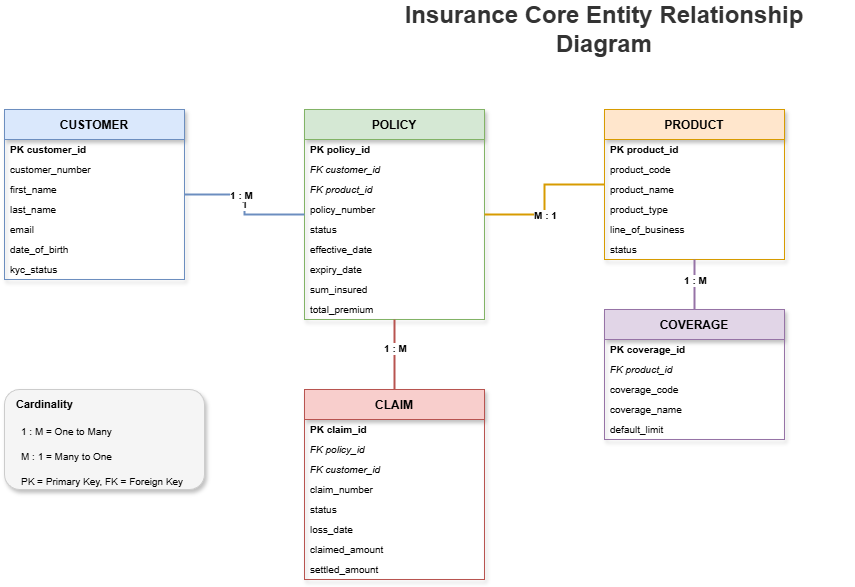

The diagram above was exported from draw.io. Its source (the exported page's mxGraphModel, read from the mxfile embedded in the PNG):
<mxGraphModel dx="1426" dy="635" grid="1" gridSize="10" guides="1" tooltips="1" connect="1" arrows="1" fold="1" page="1" pageScale="1" pageWidth="1600" pageHeight="1000" math="0" shadow="1">
  <root>
    <mxCell id="0" />
    <mxCell id="1" parent="0" />
    <mxCell id="title" value="Insurance Core Entity Relationship Diagram" style="text;html=1;strokeColor=none;fillColor=none;align=center;verticalAlign=middle;whiteSpace=wrap;rounded=0;fontSize=24;fontStyle=1;fontColor=#333333;" parent="1" vertex="1">
      <mxGeometry x="450" y="20" width="500" height="40" as="geometry" />
    </mxCell>
    <mxCell id="customer" value="CUSTOMER" style="swimlane;fontStyle=1;childLayout=stackLayout;horizontal=1;startSize=30;horizontalStack=0;resizeParent=1;resizeParentMax=0;resizeLast=0;collapsible=0;marginBottom=0;fillColor=#dae8fc;strokeColor=#6c8ebf;shadow=1;fontSize=12;" parent="1" vertex="1">
      <mxGeometry x="100" y="120" width="180" height="170" as="geometry" />
    </mxCell>
    <mxCell id="customer-pk" value="PK  customer_id" style="text;strokeColor=none;fillColor=none;align=left;verticalAlign=middle;spacingLeft=4;spacingRight=4;overflow=hidden;rotatable=0;points=[[0,0.5],[1,0.5]];portConstraint=eastwest;fontStyle=1;fontSize=10;" parent="customer" vertex="1">
      <mxGeometry y="30" width="180" height="20" as="geometry" />
    </mxCell>
    <mxCell id="customer-f1" value="     customer_number" style="text;strokeColor=none;fillColor=none;align=left;verticalAlign=middle;spacingLeft=4;spacingRight=4;overflow=hidden;rotatable=0;points=[[0,0.5],[1,0.5]];portConstraint=eastwest;fontSize=10;" parent="customer" vertex="1">
      <mxGeometry y="50" width="180" height="20" as="geometry" />
    </mxCell>
    <mxCell id="customer-f2" value="     first_name" style="text;strokeColor=none;fillColor=none;align=left;verticalAlign=middle;spacingLeft=4;spacingRight=4;overflow=hidden;rotatable=0;points=[[0,0.5],[1,0.5]];portConstraint=eastwest;fontSize=10;" parent="customer" vertex="1">
      <mxGeometry y="70" width="180" height="20" as="geometry" />
    </mxCell>
    <mxCell id="customer-f3" value="     last_name" style="text;strokeColor=none;fillColor=none;align=left;verticalAlign=middle;spacingLeft=4;spacingRight=4;overflow=hidden;rotatable=0;points=[[0,0.5],[1,0.5]];portConstraint=eastwest;fontSize=10;" parent="customer" vertex="1">
      <mxGeometry y="90" width="180" height="20" as="geometry" />
    </mxCell>
    <mxCell id="customer-f4" value="     email" style="text;strokeColor=none;fillColor=none;align=left;verticalAlign=middle;spacingLeft=4;spacingRight=4;overflow=hidden;rotatable=0;points=[[0,0.5],[1,0.5]];portConstraint=eastwest;fontSize=10;" parent="customer" vertex="1">
      <mxGeometry y="110" width="180" height="20" as="geometry" />
    </mxCell>
    <mxCell id="customer-f5" value="     date_of_birth" style="text;strokeColor=none;fillColor=none;align=left;verticalAlign=middle;spacingLeft=4;spacingRight=4;overflow=hidden;rotatable=0;points=[[0,0.5],[1,0.5]];portConstraint=eastwest;fontSize=10;" parent="customer" vertex="1">
      <mxGeometry y="130" width="180" height="20" as="geometry" />
    </mxCell>
    <mxCell id="customer-f6" value="     kyc_status" style="text;strokeColor=none;fillColor=none;align=left;verticalAlign=middle;spacingLeft=4;spacingRight=4;overflow=hidden;rotatable=0;points=[[0,0.5],[1,0.5]];portConstraint=eastwest;fontSize=10;" parent="customer" vertex="1">
      <mxGeometry y="150" width="180" height="20" as="geometry" />
    </mxCell>
    <mxCell id="policy" value="POLICY" style="swimlane;fontStyle=1;childLayout=stackLayout;horizontal=1;startSize=30;horizontalStack=0;resizeParent=1;resizeParentMax=0;resizeLast=0;collapsible=0;marginBottom=0;fillColor=#d5e8d4;strokeColor=#82b366;shadow=1;fontSize=12;" parent="1" vertex="1">
      <mxGeometry x="400" y="120" width="180" height="210" as="geometry" />
    </mxCell>
    <mxCell id="policy-pk" value="PK  policy_id" style="text;strokeColor=none;fillColor=none;align=left;verticalAlign=middle;spacingLeft=4;spacingRight=4;overflow=hidden;rotatable=0;points=[[0,0.5],[1,0.5]];portConstraint=eastwest;fontStyle=1;fontSize=10;" parent="policy" vertex="1">
      <mxGeometry y="30" width="180" height="20" as="geometry" />
    </mxCell>
    <mxCell id="policy-fk1" value="FK  customer_id" style="text;strokeColor=none;fillColor=none;align=left;verticalAlign=middle;spacingLeft=4;spacingRight=4;overflow=hidden;rotatable=0;points=[[0,0.5],[1,0.5]];portConstraint=eastwest;fontStyle=2;fontSize=10;" parent="policy" vertex="1">
      <mxGeometry y="50" width="180" height="20" as="geometry" />
    </mxCell>
    <mxCell id="policy-fk2" value="FK  product_id" style="text;strokeColor=none;fillColor=none;align=left;verticalAlign=middle;spacingLeft=4;spacingRight=4;overflow=hidden;rotatable=0;points=[[0,0.5],[1,0.5]];portConstraint=eastwest;fontStyle=2;fontSize=10;" parent="policy" vertex="1">
      <mxGeometry y="70" width="180" height="20" as="geometry" />
    </mxCell>
    <mxCell id="policy-f1" value="     policy_number" style="text;strokeColor=none;fillColor=none;align=left;verticalAlign=middle;spacingLeft=4;spacingRight=4;overflow=hidden;rotatable=0;points=[[0,0.5],[1,0.5]];portConstraint=eastwest;fontSize=10;" parent="policy" vertex="1">
      <mxGeometry y="90" width="180" height="20" as="geometry" />
    </mxCell>
    <mxCell id="policy-f2" value="     status" style="text;strokeColor=none;fillColor=none;align=left;verticalAlign=middle;spacingLeft=4;spacingRight=4;overflow=hidden;rotatable=0;points=[[0,0.5],[1,0.5]];portConstraint=eastwest;fontSize=10;" parent="policy" vertex="1">
      <mxGeometry y="110" width="180" height="20" as="geometry" />
    </mxCell>
    <mxCell id="policy-f3" value="     effective_date" style="text;strokeColor=none;fillColor=none;align=left;verticalAlign=middle;spacingLeft=4;spacingRight=4;overflow=hidden;rotatable=0;points=[[0,0.5],[1,0.5]];portConstraint=eastwest;fontSize=10;" parent="policy" vertex="1">
      <mxGeometry y="130" width="180" height="20" as="geometry" />
    </mxCell>
    <mxCell id="policy-f4" value="     expiry_date" style="text;strokeColor=none;fillColor=none;align=left;verticalAlign=middle;spacingLeft=4;spacingRight=4;overflow=hidden;rotatable=0;points=[[0,0.5],[1,0.5]];portConstraint=eastwest;fontSize=10;" parent="policy" vertex="1">
      <mxGeometry y="150" width="180" height="20" as="geometry" />
    </mxCell>
    <mxCell id="policy-f5" value="     sum_insured" style="text;strokeColor=none;fillColor=none;align=left;verticalAlign=middle;spacingLeft=4;spacingRight=4;overflow=hidden;rotatable=0;points=[[0,0.5],[1,0.5]];portConstraint=eastwest;fontSize=10;" parent="policy" vertex="1">
      <mxGeometry y="170" width="180" height="20" as="geometry" />
    </mxCell>
    <mxCell id="policy-f6" value="     total_premium" style="text;strokeColor=none;fillColor=none;align=left;verticalAlign=middle;spacingLeft=4;spacingRight=4;overflow=hidden;rotatable=0;points=[[0,0.5],[1,0.5]];portConstraint=eastwest;fontSize=10;" parent="policy" vertex="1">
      <mxGeometry y="190" width="180" height="20" as="geometry" />
    </mxCell>
    <mxCell id="product" value="PRODUCT" style="swimlane;fontStyle=1;childLayout=stackLayout;horizontal=1;startSize=30;horizontalStack=0;resizeParent=1;resizeParentMax=0;resizeLast=0;collapsible=0;marginBottom=0;fillColor=#ffe6cc;strokeColor=#d79b00;shadow=1;fontSize=12;" parent="1" vertex="1">
      <mxGeometry x="700" y="120" width="180" height="150" as="geometry" />
    </mxCell>
    <mxCell id="product-pk" value="PK  product_id" style="text;strokeColor=none;fillColor=none;align=left;verticalAlign=middle;spacingLeft=4;spacingRight=4;overflow=hidden;rotatable=0;points=[[0,0.5],[1,0.5]];portConstraint=eastwest;fontStyle=1;fontSize=10;" parent="product" vertex="1">
      <mxGeometry y="30" width="180" height="20" as="geometry" />
    </mxCell>
    <mxCell id="product-f1" value="     product_code" style="text;strokeColor=none;fillColor=none;align=left;verticalAlign=middle;spacingLeft=4;spacingRight=4;overflow=hidden;rotatable=0;points=[[0,0.5],[1,0.5]];portConstraint=eastwest;fontSize=10;" parent="product" vertex="1">
      <mxGeometry y="50" width="180" height="20" as="geometry" />
    </mxCell>
    <mxCell id="product-f2" value="     product_name" style="text;strokeColor=none;fillColor=none;align=left;verticalAlign=middle;spacingLeft=4;spacingRight=4;overflow=hidden;rotatable=0;points=[[0,0.5],[1,0.5]];portConstraint=eastwest;fontSize=10;" parent="product" vertex="1">
      <mxGeometry y="70" width="180" height="20" as="geometry" />
    </mxCell>
    <mxCell id="product-f3" value="     product_type" style="text;strokeColor=none;fillColor=none;align=left;verticalAlign=middle;spacingLeft=4;spacingRight=4;overflow=hidden;rotatable=0;points=[[0,0.5],[1,0.5]];portConstraint=eastwest;fontSize=10;" parent="product" vertex="1">
      <mxGeometry y="90" width="180" height="20" as="geometry" />
    </mxCell>
    <mxCell id="product-f4" value="     line_of_business" style="text;strokeColor=none;fillColor=none;align=left;verticalAlign=middle;spacingLeft=4;spacingRight=4;overflow=hidden;rotatable=0;points=[[0,0.5],[1,0.5]];portConstraint=eastwest;fontSize=10;" parent="product" vertex="1">
      <mxGeometry y="110" width="180" height="20" as="geometry" />
    </mxCell>
    <mxCell id="product-f5" value="     status" style="text;strokeColor=none;fillColor=none;align=left;verticalAlign=middle;spacingLeft=4;spacingRight=4;overflow=hidden;rotatable=0;points=[[0,0.5],[1,0.5]];portConstraint=eastwest;fontSize=10;" parent="product" vertex="1">
      <mxGeometry y="130" width="180" height="20" as="geometry" />
    </mxCell>
    <mxCell id="claim" value="CLAIM" style="swimlane;fontStyle=1;childLayout=stackLayout;horizontal=1;startSize=30;horizontalStack=0;resizeParent=1;resizeParentMax=0;resizeLast=0;collapsible=0;marginBottom=0;fillColor=#f8cecc;strokeColor=#b85450;shadow=1;fontSize=12;" parent="1" vertex="1">
      <mxGeometry x="400" y="400" width="180" height="190" as="geometry" />
    </mxCell>
    <mxCell id="claim-pk" value="PK  claim_id" style="text;strokeColor=none;fillColor=none;align=left;verticalAlign=middle;spacingLeft=4;spacingRight=4;overflow=hidden;rotatable=0;points=[[0,0.5],[1,0.5]];portConstraint=eastwest;fontStyle=1;fontSize=10;" parent="claim" vertex="1">
      <mxGeometry y="30" width="180" height="20" as="geometry" />
    </mxCell>
    <mxCell id="claim-fk1" value="FK  policy_id" style="text;strokeColor=none;fillColor=none;align=left;verticalAlign=middle;spacingLeft=4;spacingRight=4;overflow=hidden;rotatable=0;points=[[0,0.5],[1,0.5]];portConstraint=eastwest;fontStyle=2;fontSize=10;" parent="claim" vertex="1">
      <mxGeometry y="50" width="180" height="20" as="geometry" />
    </mxCell>
    <mxCell id="claim-fk2" value="FK  customer_id" style="text;strokeColor=none;fillColor=none;align=left;verticalAlign=middle;spacingLeft=4;spacingRight=4;overflow=hidden;rotatable=0;points=[[0,0.5],[1,0.5]];portConstraint=eastwest;fontStyle=2;fontSize=10;" parent="claim" vertex="1">
      <mxGeometry y="70" width="180" height="20" as="geometry" />
    </mxCell>
    <mxCell id="claim-f1" value="     claim_number" style="text;strokeColor=none;fillColor=none;align=left;verticalAlign=middle;spacingLeft=4;spacingRight=4;overflow=hidden;rotatable=0;points=[[0,0.5],[1,0.5]];portConstraint=eastwest;fontSize=10;" parent="claim" vertex="1">
      <mxGeometry y="90" width="180" height="20" as="geometry" />
    </mxCell>
    <mxCell id="claim-f2" value="     status" style="text;strokeColor=none;fillColor=none;align=left;verticalAlign=middle;spacingLeft=4;spacingRight=4;overflow=hidden;rotatable=0;points=[[0,0.5],[1,0.5]];portConstraint=eastwest;fontSize=10;" parent="claim" vertex="1">
      <mxGeometry y="110" width="180" height="20" as="geometry" />
    </mxCell>
    <mxCell id="claim-f3" value="     loss_date" style="text;strokeColor=none;fillColor=none;align=left;verticalAlign=middle;spacingLeft=4;spacingRight=4;overflow=hidden;rotatable=0;points=[[0,0.5],[1,0.5]];portConstraint=eastwest;fontSize=10;" parent="claim" vertex="1">
      <mxGeometry y="130" width="180" height="20" as="geometry" />
    </mxCell>
    <mxCell id="claim-f4" value="     claimed_amount" style="text;strokeColor=none;fillColor=none;align=left;verticalAlign=middle;spacingLeft=4;spacingRight=4;overflow=hidden;rotatable=0;points=[[0,0.5],[1,0.5]];portConstraint=eastwest;fontSize=10;" parent="claim" vertex="1">
      <mxGeometry y="150" width="180" height="20" as="geometry" />
    </mxCell>
    <mxCell id="claim-f5" value="     settled_amount" style="text;strokeColor=none;fillColor=none;align=left;verticalAlign=middle;spacingLeft=4;spacingRight=4;overflow=hidden;rotatable=0;points=[[0,0.5],[1,0.5]];portConstraint=eastwest;fontSize=10;" parent="claim" vertex="1">
      <mxGeometry y="170" width="180" height="20" as="geometry" />
    </mxCell>
    <mxCell id="coverage" value="COVERAGE" style="swimlane;fontStyle=1;childLayout=stackLayout;horizontal=1;startSize=30;horizontalStack=0;resizeParent=1;resizeParentMax=0;resizeLast=0;collapsible=0;marginBottom=0;fillColor=#e1d5e7;strokeColor=#9673a6;shadow=1;fontSize=12;" parent="1" vertex="1">
      <mxGeometry x="700" y="320" width="180" height="130" as="geometry" />
    </mxCell>
    <mxCell id="coverage-pk" value="PK  coverage_id" style="text;strokeColor=none;fillColor=none;align=left;verticalAlign=middle;spacingLeft=4;spacingRight=4;overflow=hidden;rotatable=0;points=[[0,0.5],[1,0.5]];portConstraint=eastwest;fontStyle=1;fontSize=10;" parent="coverage" vertex="1">
      <mxGeometry y="30" width="180" height="20" as="geometry" />
    </mxCell>
    <mxCell id="coverage-fk1" value="FK  product_id" style="text;strokeColor=none;fillColor=none;align=left;verticalAlign=middle;spacingLeft=4;spacingRight=4;overflow=hidden;rotatable=0;points=[[0,0.5],[1,0.5]];portConstraint=eastwest;fontStyle=2;fontSize=10;" parent="coverage" vertex="1">
      <mxGeometry y="50" width="180" height="20" as="geometry" />
    </mxCell>
    <mxCell id="coverage-f1" value="     coverage_code" style="text;strokeColor=none;fillColor=none;align=left;verticalAlign=middle;spacingLeft=4;spacingRight=4;overflow=hidden;rotatable=0;points=[[0,0.5],[1,0.5]];portConstraint=eastwest;fontSize=10;" parent="coverage" vertex="1">
      <mxGeometry y="70" width="180" height="20" as="geometry" />
    </mxCell>
    <mxCell id="coverage-f2" value="     coverage_name" style="text;strokeColor=none;fillColor=none;align=left;verticalAlign=middle;spacingLeft=4;spacingRight=4;overflow=hidden;rotatable=0;points=[[0,0.5],[1,0.5]];portConstraint=eastwest;fontSize=10;" parent="coverage" vertex="1">
      <mxGeometry y="90" width="180" height="20" as="geometry" />
    </mxCell>
    <mxCell id="coverage-f3" value="     default_limit" style="text;strokeColor=none;fillColor=none;align=left;verticalAlign=middle;spacingLeft=4;spacingRight=4;overflow=hidden;rotatable=0;points=[[0,0.5],[1,0.5]];portConstraint=eastwest;fontSize=10;" parent="coverage" vertex="1">
      <mxGeometry y="110" width="180" height="20" as="geometry" />
    </mxCell>
    <mxCell id="r1" value="1" style="edgeStyle=orthogonalEdgeStyle;rounded=0;orthogonalLoop=1;jettySize=auto;html=1;strokeColor=#6c8ebf;strokeWidth=2;endArrow=none;endFill=0;startArrow=none;startFill=0;" parent="1" source="customer" target="policy" edge="1">
      <mxGeometry relative="1" as="geometry" />
    </mxCell>
    <mxCell id="r1-label" value="1 : M" style="edgeLabel;html=1;align=center;verticalAlign=middle;resizable=0;points=[];fontSize=10;fontStyle=1;" parent="r1" vertex="1" connectable="0">
      <mxGeometry x="-0.2" relative="1" as="geometry">
        <mxPoint as="offset" />
      </mxGeometry>
    </mxCell>
    <mxCell id="r2" value="" style="edgeStyle=orthogonalEdgeStyle;rounded=0;orthogonalLoop=1;jettySize=auto;html=1;strokeColor=#d79b00;strokeWidth=2;endArrow=none;endFill=0;" parent="1" source="policy" target="product" edge="1">
      <mxGeometry relative="1" as="geometry" />
    </mxCell>
    <mxCell id="r2-label" value="M : 1" style="edgeLabel;html=1;align=center;verticalAlign=middle;resizable=0;points=[];fontSize=10;fontStyle=1;" parent="r2" vertex="1" connectable="0">
      <mxGeometry x="-0.2" relative="1" as="geometry">
        <mxPoint as="offset" />
      </mxGeometry>
    </mxCell>
    <mxCell id="r3" value="" style="edgeStyle=orthogonalEdgeStyle;rounded=0;orthogonalLoop=1;jettySize=auto;html=1;strokeColor=#b85450;strokeWidth=2;endArrow=none;endFill=0;" parent="1" source="policy" target="claim" edge="1">
      <mxGeometry relative="1" as="geometry" />
    </mxCell>
    <mxCell id="r3-label" value="1 : M" style="edgeLabel;html=1;align=center;verticalAlign=middle;resizable=0;points=[];fontSize=10;fontStyle=1;" parent="r3" vertex="1" connectable="0">
      <mxGeometry x="-0.2" relative="1" as="geometry">
        <mxPoint as="offset" />
      </mxGeometry>
    </mxCell>
    <mxCell id="r4" value="" style="edgeStyle=orthogonalEdgeStyle;rounded=0;orthogonalLoop=1;jettySize=auto;html=1;strokeColor=#9673a6;strokeWidth=2;endArrow=none;endFill=0;" parent="1" source="product" target="coverage" edge="1">
      <mxGeometry relative="1" as="geometry" />
    </mxCell>
    <mxCell id="r4-label" value="1 : M" style="edgeLabel;html=1;align=center;verticalAlign=middle;resizable=0;points=[];fontSize=10;fontStyle=1;" parent="r4" vertex="1" connectable="0">
      <mxGeometry x="-0.2" relative="1" as="geometry">
        <mxPoint as="offset" />
      </mxGeometry>
    </mxCell>
    <mxCell id="legend" value="" style="rounded=1;whiteSpace=wrap;html=1;fillColor=#f5f5f5;strokeColor=#CCCCCC;shadow=1;" parent="1" vertex="1">
      <mxGeometry x="100" y="400" width="200" height="100" as="geometry" />
    </mxCell>
    <mxCell id="legend-title" value="Cardinality" style="text;html=1;strokeColor=none;fillColor=none;align=left;verticalAlign=middle;fontStyle=1;fontSize=11;" parent="1" vertex="1">
      <mxGeometry x="110" y="405" width="80" height="20" as="geometry" />
    </mxCell>
    <mxCell id="lt1" value="1 : M  =  One to Many" style="text;html=1;strokeColor=none;fillColor=none;align=left;fontSize=10;" parent="1" vertex="1">
      <mxGeometry x="115" y="430" width="150" height="20" as="geometry" />
    </mxCell>
    <mxCell id="lt2" value="M : 1  =  Many to One" style="text;html=1;strokeColor=none;fillColor=none;align=left;fontSize=10;" parent="1" vertex="1">
      <mxGeometry x="115" y="455" width="150" height="20" as="geometry" />
    </mxCell>
    <mxCell id="lt3" value="PK = Primary Key, FK = Foreign Key" style="text;html=1;strokeColor=none;fillColor=none;align=left;fontSize=10;" parent="1" vertex="1">
      <mxGeometry x="115" y="480" width="180" height="20" as="geometry" />
    </mxCell>
  </root>
</mxGraphModel>